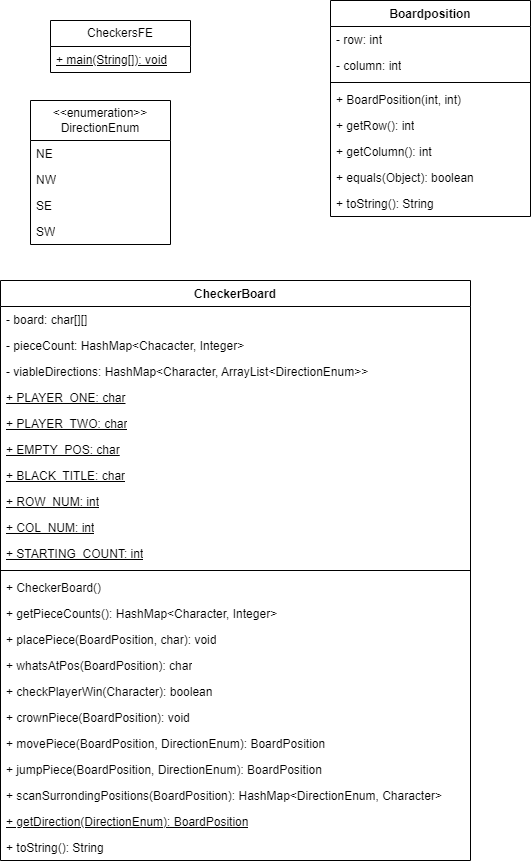

The diagram above was exported from draw.io. Its source (the exported page's mxGraphModel, read from the mxfile embedded in the PNG):
<mxGraphModel dx="1034" dy="412" grid="1" gridSize="10" guides="1" tooltips="1" connect="1" arrows="1" fold="1" page="1" pageScale="1" pageWidth="850" pageHeight="1100" math="0" shadow="0">
  <root>
    <mxCell id="0" />
    <mxCell id="1" parent="0" />
    <mxCell id="C-5qZbXG3hO3vZbSa18a-26" value="Boardposition" style="swimlane;fontStyle=1;align=center;verticalAlign=top;childLayout=stackLayout;horizontal=1;startSize=26;horizontalStack=0;resizeParent=1;resizeParentMax=0;resizeLast=0;collapsible=1;marginBottom=0;whiteSpace=wrap;html=1;" parent="1" vertex="1">
      <mxGeometry x="450" y="90" width="200" height="216" as="geometry" />
    </mxCell>
    <mxCell id="C-5qZbXG3hO3vZbSa18a-27" value="- row: int" style="text;strokeColor=none;fillColor=none;align=left;verticalAlign=top;spacingLeft=4;spacingRight=4;overflow=hidden;rotatable=0;points=[[0,0.5],[1,0.5]];portConstraint=eastwest;whiteSpace=wrap;html=1;" parent="C-5qZbXG3hO3vZbSa18a-26" vertex="1">
      <mxGeometry y="26" width="200" height="26" as="geometry" />
    </mxCell>
    <mxCell id="C-5qZbXG3hO3vZbSa18a-38" value="- column: int" style="text;strokeColor=none;fillColor=none;align=left;verticalAlign=top;spacingLeft=4;spacingRight=4;overflow=hidden;rotatable=0;points=[[0,0.5],[1,0.5]];portConstraint=eastwest;whiteSpace=wrap;html=1;" parent="C-5qZbXG3hO3vZbSa18a-26" vertex="1">
      <mxGeometry y="52" width="200" height="26" as="geometry" />
    </mxCell>
    <mxCell id="C-5qZbXG3hO3vZbSa18a-28" value="" style="line;strokeWidth=1;fillColor=none;align=left;verticalAlign=middle;spacingTop=-1;spacingLeft=3;spacingRight=3;rotatable=0;labelPosition=right;points=[];portConstraint=eastwest;strokeColor=inherit;" parent="C-5qZbXG3hO3vZbSa18a-26" vertex="1">
      <mxGeometry y="78" width="200" height="8" as="geometry" />
    </mxCell>
    <mxCell id="C-5qZbXG3hO3vZbSa18a-29" value="+ BoardPosition(int, int)" style="text;strokeColor=none;fillColor=none;align=left;verticalAlign=top;spacingLeft=4;spacingRight=4;overflow=hidden;rotatable=0;points=[[0,0.5],[1,0.5]];portConstraint=eastwest;whiteSpace=wrap;html=1;" parent="C-5qZbXG3hO3vZbSa18a-26" vertex="1">
      <mxGeometry y="86" width="200" height="26" as="geometry" />
    </mxCell>
    <mxCell id="w08_AYDBfBxQ1ir9lF8l-4" value="+ getRow(): int" style="text;strokeColor=none;fillColor=none;align=left;verticalAlign=top;spacingLeft=4;spacingRight=4;overflow=hidden;rotatable=0;points=[[0,0.5],[1,0.5]];portConstraint=eastwest;whiteSpace=wrap;html=1;" parent="C-5qZbXG3hO3vZbSa18a-26" vertex="1">
      <mxGeometry y="112" width="200" height="26" as="geometry" />
    </mxCell>
    <mxCell id="w08_AYDBfBxQ1ir9lF8l-3" value="+ getColumn(): int" style="text;strokeColor=none;fillColor=none;align=left;verticalAlign=top;spacingLeft=4;spacingRight=4;overflow=hidden;rotatable=0;points=[[0,0.5],[1,0.5]];portConstraint=eastwest;whiteSpace=wrap;html=1;" parent="C-5qZbXG3hO3vZbSa18a-26" vertex="1">
      <mxGeometry y="138" width="200" height="26" as="geometry" />
    </mxCell>
    <mxCell id="w08_AYDBfBxQ1ir9lF8l-2" value="+ equals(Object): boolean" style="text;strokeColor=none;fillColor=none;align=left;verticalAlign=top;spacingLeft=4;spacingRight=4;overflow=hidden;rotatable=0;points=[[0,0.5],[1,0.5]];portConstraint=eastwest;whiteSpace=wrap;html=1;" parent="C-5qZbXG3hO3vZbSa18a-26" vertex="1">
      <mxGeometry y="164" width="200" height="26" as="geometry" />
    </mxCell>
    <mxCell id="w08_AYDBfBxQ1ir9lF8l-1" value="+ toString(): String" style="text;strokeColor=none;fillColor=none;align=left;verticalAlign=top;spacingLeft=4;spacingRight=4;overflow=hidden;rotatable=0;points=[[0,0.5],[1,0.5]];portConstraint=eastwest;whiteSpace=wrap;html=1;" parent="C-5qZbXG3hO3vZbSa18a-26" vertex="1">
      <mxGeometry y="190" width="200" height="26" as="geometry" />
    </mxCell>
    <mxCell id="C-5qZbXG3hO3vZbSa18a-34" value="CheckerBoard" style="swimlane;fontStyle=1;align=center;verticalAlign=top;childLayout=stackLayout;horizontal=1;startSize=26;horizontalStack=0;resizeParent=1;resizeParentMax=0;resizeLast=0;collapsible=1;marginBottom=0;whiteSpace=wrap;html=1;" parent="1" vertex="1">
      <mxGeometry x="120" y="370" width="470" height="580" as="geometry" />
    </mxCell>
    <mxCell id="C-5qZbXG3hO3vZbSa18a-35" value="- board: char[][]" style="text;strokeColor=none;fillColor=none;align=left;verticalAlign=top;spacingLeft=4;spacingRight=4;overflow=hidden;rotatable=0;points=[[0,0.5],[1,0.5]];portConstraint=eastwest;whiteSpace=wrap;html=1;" parent="C-5qZbXG3hO3vZbSa18a-34" vertex="1">
      <mxGeometry y="26" width="470" height="26" as="geometry" />
    </mxCell>
    <mxCell id="BQ1FOzxTJAzf-sXbYuN0-1" value="- pieceCount: HashMap&amp;lt;Chacacter, Integer&amp;gt;" style="text;strokeColor=none;fillColor=none;align=left;verticalAlign=top;spacingLeft=4;spacingRight=4;overflow=hidden;rotatable=0;points=[[0,0.5],[1,0.5]];portConstraint=eastwest;whiteSpace=wrap;html=1;" parent="C-5qZbXG3hO3vZbSa18a-34" vertex="1">
      <mxGeometry y="52" width="470" height="26" as="geometry" />
    </mxCell>
    <mxCell id="BQ1FOzxTJAzf-sXbYuN0-10" value="- viableDirections: HashMap&amp;lt;Character, ArrayList&amp;lt;DirectionEnum&amp;gt;&amp;gt;" style="text;strokeColor=none;fillColor=none;align=left;verticalAlign=top;spacingLeft=4;spacingRight=4;overflow=hidden;rotatable=0;points=[[0,0.5],[1,0.5]];portConstraint=eastwest;whiteSpace=wrap;html=1;" parent="C-5qZbXG3hO3vZbSa18a-34" vertex="1">
      <mxGeometry y="78" width="470" height="26" as="geometry" />
    </mxCell>
    <mxCell id="BQ1FOzxTJAzf-sXbYuN0-9" value="&lt;u&gt;+ PLAYER_ONE: char&lt;/u&gt;" style="text;strokeColor=none;fillColor=none;align=left;verticalAlign=top;spacingLeft=4;spacingRight=4;overflow=hidden;rotatable=0;points=[[0,0.5],[1,0.5]];portConstraint=eastwest;whiteSpace=wrap;html=1;" parent="C-5qZbXG3hO3vZbSa18a-34" vertex="1">
      <mxGeometry y="104" width="470" height="26" as="geometry" />
    </mxCell>
    <mxCell id="BQ1FOzxTJAzf-sXbYuN0-8" value="+ PLAYER_TWO: char" style="text;strokeColor=none;fillColor=none;align=left;verticalAlign=top;spacingLeft=4;spacingRight=4;overflow=hidden;rotatable=0;points=[[0,0.5],[1,0.5]];portConstraint=eastwest;whiteSpace=wrap;html=1;fontStyle=4" parent="C-5qZbXG3hO3vZbSa18a-34" vertex="1">
      <mxGeometry y="130" width="470" height="26" as="geometry" />
    </mxCell>
    <mxCell id="BQ1FOzxTJAzf-sXbYuN0-7" value="+ EMPTY_POS: char" style="text;strokeColor=none;fillColor=none;align=left;verticalAlign=top;spacingLeft=4;spacingRight=4;overflow=hidden;rotatable=0;points=[[0,0.5],[1,0.5]];portConstraint=eastwest;whiteSpace=wrap;html=1;fontStyle=4" parent="C-5qZbXG3hO3vZbSa18a-34" vertex="1">
      <mxGeometry y="156" width="470" height="26" as="geometry" />
    </mxCell>
    <mxCell id="BQ1FOzxTJAzf-sXbYuN0-6" value="+ BLACK_TITLE: char" style="text;strokeColor=none;fillColor=none;align=left;verticalAlign=top;spacingLeft=4;spacingRight=4;overflow=hidden;rotatable=0;points=[[0,0.5],[1,0.5]];portConstraint=eastwest;whiteSpace=wrap;html=1;fontStyle=4" parent="C-5qZbXG3hO3vZbSa18a-34" vertex="1">
      <mxGeometry y="182" width="470" height="26" as="geometry" />
    </mxCell>
    <mxCell id="BQ1FOzxTJAzf-sXbYuN0-5" value="+ ROW_NUM: int" style="text;strokeColor=none;fillColor=none;align=left;verticalAlign=top;spacingLeft=4;spacingRight=4;overflow=hidden;rotatable=0;points=[[0,0.5],[1,0.5]];portConstraint=eastwest;whiteSpace=wrap;html=1;fontStyle=4" parent="C-5qZbXG3hO3vZbSa18a-34" vertex="1">
      <mxGeometry y="208" width="470" height="26" as="geometry" />
    </mxCell>
    <mxCell id="BQ1FOzxTJAzf-sXbYuN0-4" value="+ COL_NUM: int" style="text;strokeColor=none;fillColor=none;align=left;verticalAlign=top;spacingLeft=4;spacingRight=4;overflow=hidden;rotatable=0;points=[[0,0.5],[1,0.5]];portConstraint=eastwest;whiteSpace=wrap;html=1;fontStyle=4" parent="C-5qZbXG3hO3vZbSa18a-34" vertex="1">
      <mxGeometry y="234" width="470" height="26" as="geometry" />
    </mxCell>
    <mxCell id="BQ1FOzxTJAzf-sXbYuN0-3" value="+ STARTING_COUNT: int" style="text;strokeColor=none;fillColor=none;align=left;verticalAlign=top;spacingLeft=4;spacingRight=4;overflow=hidden;rotatable=0;points=[[0,0.5],[1,0.5]];portConstraint=eastwest;whiteSpace=wrap;html=1;fontStyle=4" parent="C-5qZbXG3hO3vZbSa18a-34" vertex="1">
      <mxGeometry y="260" width="470" height="26" as="geometry" />
    </mxCell>
    <mxCell id="C-5qZbXG3hO3vZbSa18a-36" value="" style="line;strokeWidth=1;fillColor=none;align=left;verticalAlign=middle;spacingTop=-1;spacingLeft=3;spacingRight=3;rotatable=0;labelPosition=right;points=[];portConstraint=eastwest;strokeColor=inherit;" parent="C-5qZbXG3hO3vZbSa18a-34" vertex="1">
      <mxGeometry y="286" width="470" height="8" as="geometry" />
    </mxCell>
    <mxCell id="C-5qZbXG3hO3vZbSa18a-37" value="+ CheckerBoard()" style="text;strokeColor=none;fillColor=none;align=left;verticalAlign=top;spacingLeft=4;spacingRight=4;overflow=hidden;rotatable=0;points=[[0,0.5],[1,0.5]];portConstraint=eastwest;whiteSpace=wrap;html=1;" parent="C-5qZbXG3hO3vZbSa18a-34" vertex="1">
      <mxGeometry y="294" width="470" height="26" as="geometry" />
    </mxCell>
    <mxCell id="BQ1FOzxTJAzf-sXbYuN0-15" value="+ getPieceCounts(): HashMap&amp;lt;Character, Integer&amp;gt;" style="text;strokeColor=none;fillColor=none;align=left;verticalAlign=top;spacingLeft=4;spacingRight=4;overflow=hidden;rotatable=0;points=[[0,0.5],[1,0.5]];portConstraint=eastwest;whiteSpace=wrap;html=1;" parent="C-5qZbXG3hO3vZbSa18a-34" vertex="1">
      <mxGeometry y="320" width="470" height="26" as="geometry" />
    </mxCell>
    <mxCell id="BQ1FOzxTJAzf-sXbYuN0-18" value="+ placePiece(BoardPosition, char): void" style="text;strokeColor=none;fillColor=none;align=left;verticalAlign=top;spacingLeft=4;spacingRight=4;overflow=hidden;rotatable=0;points=[[0,0.5],[1,0.5]];portConstraint=eastwest;whiteSpace=wrap;html=1;" parent="C-5qZbXG3hO3vZbSa18a-34" vertex="1">
      <mxGeometry y="346" width="470" height="26" as="geometry" />
    </mxCell>
    <mxCell id="BQ1FOzxTJAzf-sXbYuN0-17" value="+ whatsAtPos(BoardPosition): char" style="text;strokeColor=none;fillColor=none;align=left;verticalAlign=top;spacingLeft=4;spacingRight=4;overflow=hidden;rotatable=0;points=[[0,0.5],[1,0.5]];portConstraint=eastwest;whiteSpace=wrap;html=1;" parent="C-5qZbXG3hO3vZbSa18a-34" vertex="1">
      <mxGeometry y="372" width="470" height="26" as="geometry" />
    </mxCell>
    <mxCell id="BQ1FOzxTJAzf-sXbYuN0-16" value="+ checkPlayerWin(Character): boolean" style="text;strokeColor=none;fillColor=none;align=left;verticalAlign=top;spacingLeft=4;spacingRight=4;overflow=hidden;rotatable=0;points=[[0,0.5],[1,0.5]];portConstraint=eastwest;whiteSpace=wrap;html=1;" parent="C-5qZbXG3hO3vZbSa18a-34" vertex="1">
      <mxGeometry y="398" width="470" height="26" as="geometry" />
    </mxCell>
    <mxCell id="BQ1FOzxTJAzf-sXbYuN0-14" value="+ crownPiece(BoardPosition): void" style="text;strokeColor=none;fillColor=none;align=left;verticalAlign=top;spacingLeft=4;spacingRight=4;overflow=hidden;rotatable=0;points=[[0,0.5],[1,0.5]];portConstraint=eastwest;whiteSpace=wrap;html=1;" parent="C-5qZbXG3hO3vZbSa18a-34" vertex="1">
      <mxGeometry y="424" width="470" height="26" as="geometry" />
    </mxCell>
    <mxCell id="BQ1FOzxTJAzf-sXbYuN0-23" value="+ movePiece(BoardPosition, DirectionEnum): BoardPosition" style="text;strokeColor=none;fillColor=none;align=left;verticalAlign=top;spacingLeft=4;spacingRight=4;overflow=hidden;rotatable=0;points=[[0,0.5],[1,0.5]];portConstraint=eastwest;whiteSpace=wrap;html=1;" parent="C-5qZbXG3hO3vZbSa18a-34" vertex="1">
      <mxGeometry y="450" width="470" height="26" as="geometry" />
    </mxCell>
    <mxCell id="BQ1FOzxTJAzf-sXbYuN0-22" value="+ jumpPiece(BoardPosition, DirectionEnum): BoardPosition" style="text;strokeColor=none;fillColor=none;align=left;verticalAlign=top;spacingLeft=4;spacingRight=4;overflow=hidden;rotatable=0;points=[[0,0.5],[1,0.5]];portConstraint=eastwest;whiteSpace=wrap;html=1;" parent="C-5qZbXG3hO3vZbSa18a-34" vertex="1">
      <mxGeometry y="476" width="470" height="26" as="geometry" />
    </mxCell>
    <mxCell id="BQ1FOzxTJAzf-sXbYuN0-21" value="+ scanSurrondingPositions(BoardPosition): HashMap&amp;lt;DirectionEnum, Character&amp;gt;" style="text;strokeColor=none;fillColor=none;align=left;verticalAlign=top;spacingLeft=4;spacingRight=4;overflow=hidden;rotatable=0;points=[[0,0.5],[1,0.5]];portConstraint=eastwest;whiteSpace=wrap;html=1;" parent="C-5qZbXG3hO3vZbSa18a-34" vertex="1">
      <mxGeometry y="502" width="470" height="26" as="geometry" />
    </mxCell>
    <mxCell id="BQ1FOzxTJAzf-sXbYuN0-20" value="&lt;u&gt;+ getDirection(DirectionEnum): BoardPosition&lt;/u&gt;" style="text;strokeColor=none;fillColor=none;align=left;verticalAlign=top;spacingLeft=4;spacingRight=4;overflow=hidden;rotatable=0;points=[[0,0.5],[1,0.5]];portConstraint=eastwest;whiteSpace=wrap;html=1;" parent="C-5qZbXG3hO3vZbSa18a-34" vertex="1">
      <mxGeometry y="528" width="470" height="26" as="geometry" />
    </mxCell>
    <mxCell id="BQ1FOzxTJAzf-sXbYuN0-19" value="+ toString(): String" style="text;strokeColor=none;fillColor=none;align=left;verticalAlign=top;spacingLeft=4;spacingRight=4;overflow=hidden;rotatable=0;points=[[0,0.5],[1,0.5]];portConstraint=eastwest;whiteSpace=wrap;html=1;" parent="C-5qZbXG3hO3vZbSa18a-34" vertex="1">
      <mxGeometry y="554" width="470" height="26" as="geometry" />
    </mxCell>
    <mxCell id="w08_AYDBfBxQ1ir9lF8l-5" value="CheckersFE" style="swimlane;fontStyle=0;childLayout=stackLayout;horizontal=1;startSize=26;fillColor=none;horizontalStack=0;resizeParent=1;resizeParentMax=0;resizeLast=0;collapsible=1;marginBottom=0;whiteSpace=wrap;html=1;" parent="1" vertex="1">
      <mxGeometry x="170" y="110" width="140" height="52" as="geometry" />
    </mxCell>
    <mxCell id="w08_AYDBfBxQ1ir9lF8l-6" value="&lt;u&gt;+ main(String[]): void&lt;/u&gt;" style="text;strokeColor=none;fillColor=none;align=left;verticalAlign=top;spacingLeft=4;spacingRight=4;overflow=hidden;rotatable=0;points=[[0,0.5],[1,0.5]];portConstraint=eastwest;whiteSpace=wrap;html=1;" parent="w08_AYDBfBxQ1ir9lF8l-5" vertex="1">
      <mxGeometry y="26" width="140" height="26" as="geometry" />
    </mxCell>
    <mxCell id="w08_AYDBfBxQ1ir9lF8l-9" value="&amp;lt;&amp;lt;enumeration&amp;gt;&amp;gt;&lt;div&gt;DirectionEnum&lt;/div&gt;" style="swimlane;fontStyle=0;childLayout=stackLayout;horizontal=1;startSize=40;fillColor=none;horizontalStack=0;resizeParent=1;resizeParentMax=0;resizeLast=0;collapsible=1;marginBottom=0;whiteSpace=wrap;html=1;" parent="1" vertex="1">
      <mxGeometry x="150" y="190" width="140" height="144" as="geometry" />
    </mxCell>
    <mxCell id="w08_AYDBfBxQ1ir9lF8l-10" value="NE" style="text;strokeColor=none;fillColor=none;align=left;verticalAlign=top;spacingLeft=4;spacingRight=4;overflow=hidden;rotatable=0;points=[[0,0.5],[1,0.5]];portConstraint=eastwest;whiteSpace=wrap;html=1;" parent="w08_AYDBfBxQ1ir9lF8l-9" vertex="1">
      <mxGeometry y="40" width="140" height="26" as="geometry" />
    </mxCell>
    <mxCell id="w08_AYDBfBxQ1ir9lF8l-11" value="NW" style="text;strokeColor=none;fillColor=none;align=left;verticalAlign=top;spacingLeft=4;spacingRight=4;overflow=hidden;rotatable=0;points=[[0,0.5],[1,0.5]];portConstraint=eastwest;whiteSpace=wrap;html=1;" parent="w08_AYDBfBxQ1ir9lF8l-9" vertex="1">
      <mxGeometry y="66" width="140" height="26" as="geometry" />
    </mxCell>
    <mxCell id="w08_AYDBfBxQ1ir9lF8l-12" value="SE" style="text;strokeColor=none;fillColor=none;align=left;verticalAlign=top;spacingLeft=4;spacingRight=4;overflow=hidden;rotatable=0;points=[[0,0.5],[1,0.5]];portConstraint=eastwest;whiteSpace=wrap;html=1;" parent="w08_AYDBfBxQ1ir9lF8l-9" vertex="1">
      <mxGeometry y="92" width="140" height="26" as="geometry" />
    </mxCell>
    <mxCell id="w08_AYDBfBxQ1ir9lF8l-13" value="SW" style="text;strokeColor=none;fillColor=none;align=left;verticalAlign=top;spacingLeft=4;spacingRight=4;overflow=hidden;rotatable=0;points=[[0,0.5],[1,0.5]];portConstraint=eastwest;whiteSpace=wrap;html=1;" parent="w08_AYDBfBxQ1ir9lF8l-9" vertex="1">
      <mxGeometry y="118" width="140" height="26" as="geometry" />
    </mxCell>
  </root>
</mxGraphModel>